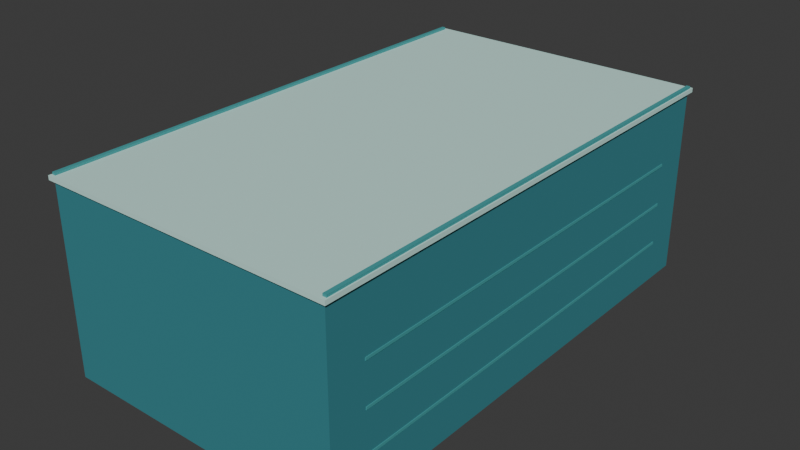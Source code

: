 # Source: roof_raised.blend  (saved by Blender 5.2.45; exported with 4.5.12 LTS)
import bpy
from mathutils import Matrix  # noqa: F401  (used for matrix-valued properties, if any)

bpy.ops.wm.read_factory_settings(use_empty=True)
scene = bpy.context.scene
scene.name = 'Scene'

# ---- collections
col_collection = bpy.data.collections.new('Collection'); scene.collection.children.link(col_collection)

# ---- materials (node trees are filled in below, after node groups)
mat_vertexpalette = bpy.data.materials.new('VertexPalette')

# ---- material node trees
mat_vertexpalette.use_nodes = True; mat_vertexpalette.node_tree.nodes.clear()
_N = mat_vertexpalette.node_tree.nodes; _L = mat_vertexpalette.node_tree.links
n0 = _N.new('ShaderNodeBsdfPrincipled'); n0.name = '原理化 BSDF'; n0.location = (0, 0)
n0.inputs[2].default_value = 0.85
n0.inputs[10].default_value = 0.005
n1 = _N.new('ShaderNodeOutputMaterial'); n1.name = '材质输出'; n1.location = (0, 0)
n2 = _N.new('ShaderNodeVertexColor'); n2.name = '颜色属性'; n2.location = (0, 0)
n2.layer_name = 'Color'
_L.new(n0.outputs[0], n1.inputs[0])
_L.new(n2.outputs[0], n0.inputs[0])
n1.is_active_output = True

# ---- world
world_world = bpy.data.worlds.new('World'); scene.world = world_world
world_world.use_nodes = True; world_world.node_tree.nodes.clear()
_N = world_world.node_tree.nodes; _L = world_world.node_tree.links
n0 = _N.new('ShaderNodeOutputWorld'); n0.name = 'World Output'; n0.location = (200, 100)
n1 = _N.new('ShaderNodeBackground'); n1.name = 'Background'; n1.location = (-200, 100)
n1.inputs[0].default_value = (0.05088, 0.05088, 0.05088, 1.0)
_L.new(n1.outputs[0], n0.inputs[0])
n0.is_active_output = True
world_world.color = (0.05088, 0.05088, 0.05088)
world_world.sun_shadow_jitter_overblur = 0.0

# ---- meshes
me_052 = bpy.data.meshes.new('立方体.052')
me_052.from_pydata([(-7.0, -12.0, 0.0), (-7.0, -12.0, 9.0), (-7.0, 12.0, 0.0), (-7.0, 12.0, 9.0), (7.0, -12.0, 0.0), (7.0, -12.0, 9.0), (7.0, 12.0, 0.0), (7.0, 12.0, 9.0), (-7.15, -12.15, 9.0), (-7.15, -12.15, 9.2), (-7.15, 12.15, 9.0), (-7.15, 12.15, 9.2), (7.15, -12.15, 9.0), (7.15, -12.15, 9.2), (7.15, 12.15, 9.0), (7.15, 12.15, 9.2), (-7.09, -12.0, 9.15), (-7.09, -12.0, 9.31), (-7.09, 12.0, 9.15), (-7.09, 12.0, 9.31), (-6.91, -12.0, 9.15), (-6.91, -12.0, 9.31), (-6.91, 12.0, 9.15), (-6.91, 12.0, 9.31), (6.91, -12.0, 9.15), (6.91, -12.0, 9.31), (6.91, 12.0, 9.15), (6.91, 12.0, 9.31), (7.09, -12.0, 9.15), (7.09, -12.0, 9.31), (7.09, 12.0, 9.15), (7.09, 12.0, 9.31), (-7.03, -10.2, 1.935), (-7.03, -10.2, 2.065), (-7.03, 10.2, 1.935), (-7.03, 10.2, 2.065), (-6.99, -10.2, 1.935), (-6.99, -10.2, 2.065), (-6.99, 10.2, 1.935), (-6.99, 10.2, 2.065), (-7.03, -10.2, 3.935), (-7.03, -10.2, 4.065), (-7.03, 10.2, 3.935), (-7.03, 10.2, 4.065), (-6.99, -10.2, 3.935), (-6.99, -10.2, 4.065), (-6.99, 10.2, 3.935), (-6.99, 10.2, 4.065), (-7.03, -10.2, 5.935), (-7.03, -10.2, 6.065), (-7.03, 10.2, 5.935), (-7.03, 10.2, 6.065), (-6.99, -10.2, 5.935), (-6.99, -10.2, 6.065), (-6.99, 10.2, 5.935), (-6.99, 10.2, 6.065), (6.99, -10.2, 1.935), (6.99, -10.2, 2.065), (6.99, 10.2, 1.935), (6.99, 10.2, 2.065), (7.03, -10.2, 1.935), (7.03, -10.2, 2.065), (7.03, 10.2, 1.935), (7.03, 10.2, 2.065), (6.99, -10.2, 3.935), (6.99, -10.2, 4.065), (6.99, 10.2, 3.935), (6.99, 10.2, 4.065), (7.03, -10.2, 3.935), (7.03, -10.2, 4.065), (7.03, 10.2, 3.935), (7.03, 10.2, 4.065), (6.99, -10.2, 5.935), (6.99, -10.2, 6.065), (6.99, 10.2, 5.935), (6.99, 10.2, 6.065), (7.03, -10.2, 5.935), (7.03, -10.2, 6.065), (7.03, 10.2, 5.935), (7.03, 10.2, 6.065)], [], [(0, 1, 3, 2), (2, 3, 7, 6), (6, 7, 5, 4), (4, 5, 1, 0), (2, 6, 4, 0), (7, 3, 1, 5), (8, 9, 11, 10), (10, 11, 15, 14), (14, 15, 13, 12), (12, 13, 9, 8), (10, 14, 12, 8), (15, 11, 9, 13), (16, 17, 19, 18), (18, 19, 23, 22), (22, 23, 21, 20), (20, 21, 17, 16), (18, 22, 20, 16), (23, 19, 17, 21), (24, 25, 27, 26), (26, 27, 31, 30), (30, 31, 29, 28), (28, 29, 25, 24), (26, 30, 28, 24), (31, 27, 25, 29), (32, 33, 35, 34), (34, 35, 39, 38), (38, 39, 37, 36), (36, 37, 33, 32), (34, 38, 36, 32), (39, 35, 33, 37), (40, 41, 43, 42), (42, 43, 47, 46), (46, 47, 45, 44), (44, 45, 41, 40), (42, 46, 44, 40), (47, 43, 41, 45), (48, 49, 51, 50), (50, 51, 55, 54), (54, 55, 53, 52), (52, 53, 49, 48), (50, 54, 52, 48), (55, 51, 49, 53), (56, 57, 59, 58), (58, 59, 63, 62), (62, 63, 61, 60), (60, 61, 57, 56), (58, 62, 60, 56), (63, 59, 57, 61), (64, 65, 67, 66), (66, 67, 71, 70), (70, 71, 69, 68), (68, 69, 65, 64), (66, 70, 68, 64), (71, 67, 65, 69), (72, 73, 75, 74), (74, 75, 79, 78), (78, 79, 77, 76), (76, 77, 73, 72), (74, 78, 76, 72), (79, 75, 73, 77)])
_uv = me_052.uv_layers.new(name='UV贴图')
_uv.uv.foreach_set('vector', [0.375, 0.0, 0.625, 0.0, 0.625, 0.25, 0.375, 0.25, 0.375, 0.25, 0.625, 0.25, 0.625, 0.5, 0.375, 0.5, 0.375, 0.5, 0.625, 0.5, 0.625, 0.75, 0.375, 0.75, 0.375, 0.75, 0.625, 0.75, 0.625, 1.0, 0.375, 1.0, 0.125, 0.5, 0.375, 0.5, 0.375, 0.75, 0.125, 0.75, 0.625, 0.5, 0.875, 0.5, 0.875, 0.75, 0.625, 0.75, 0.375, 0.0, 0.625, 0.0, 0.625, 0.25, 0.375, 0.25, 0.375, 0.25, 0.625, 0.25, 0.625, 0.5, 0.375, 0.5, 0.375, 0.5, 0.625, 0.5, 0.625, 0.75, 0.375, 0.75, 0.375, 0.75, 0.625, 0.75, 0.625, 1.0, 0.375, 1.0, 0.125, 0.5, 0.375, 0.5, 0.375, 0.75, 0.125, 0.75, 0.625, 0.5, 0.875, 0.5, 0.875, 0.75, 0.625, 0.75, 0.375, 0.0, 0.625, 0.0, 0.625, 0.25, 0.375, 0.25, 0.375, 0.25, 0.625, 0.25, 0.625, 0.5, 0.375, 0.5, 0.375, 0.5, 0.625, 0.5, 0.625, 0.75, 0.375, 0.75, 0.375, 0.75, 0.625, 0.75, 0.625, 1.0, 0.375, 1.0, 0.125, 0.5, 0.375, 0.5, 0.375, 0.75, 0.125, 0.75, 0.625, 0.5, 0.875, 0.5, 0.875, 0.75, 0.625, 0.75, 0.375, 0.0, 0.625, 0.0, 0.625, 0.25, 0.375, 0.25, 0.375, 0.25, 0.625, 0.25, 0.625, 0.5, 0.375, 0.5, 0.375, 0.5, 0.625, 0.5, 0.625, 0.75, 0.375, 0.75, 0.375, 0.75, 0.625, 0.75, 0.625, 1.0, 0.375, 1.0, 0.125, 0.5, 0.375, 0.5, 0.375, 0.75, 0.125, 0.75, 0.625, 0.5, 0.875, 0.5, 0.875, 0.75, 0.625, 0.75, 0.375, 0.0, 0.625, 0.0, 0.625, 0.25, 0.375, 0.25, 0.375, 0.25, 0.625, 0.25, 0.625, 0.5, 0.375, 0.5, 0.375, 0.5, 0.625, 0.5, 0.625, 0.75, 0.375, 0.75, 0.375, 0.75, 0.625, 0.75, 0.625, 1.0, 0.375, 1.0, 0.125, 0.5, 0.375, 0.5, 0.375, 0.75, 0.125, 0.75, 0.625, 0.5, 0.875, 0.5, 0.875, 0.75, 0.625, 0.75, 0.375, 0.0, 0.625, 0.0, 0.625, 0.25, 0.375, 0.25, 0.375, 0.25, 0.625, 0.25, 0.625, 0.5, 0.375, 0.5, 0.375, 0.5, 0.625, 0.5, 0.625, 0.75, 0.375, 0.75, 0.375, 0.75, 0.625, 0.75, 0.625, 1.0, 0.375, 1.0, 0.125, 0.5, 0.375, 0.5, 0.375, 0.75, 0.125, 0.75, 0.625, 0.5, 0.875, 0.5, 0.875, 0.75, 0.625, 0.75, 0.375, 0.0, 0.625, 0.0, 0.625, 0.25, 0.375, 0.25, 0.375, 0.25, 0.625, 0.25, 0.625, 0.5, 0.375, 0.5, 0.375, 0.5, 0.625, 0.5, 0.625, 0.75, 0.375, 0.75, 0.375, 0.75, 0.625, 0.75, 0.625, 1.0, 0.375, 1.0, 0.125, 0.5, 0.375, 0.5, 0.375, 0.75, 0.125, 0.75, 0.625, 0.5, 0.875, 0.5, 0.875, 0.75, 0.625, 0.75, 0.375, 0.0, 0.625, 0.0, 0.625, 0.25, 0.375, 0.25, 0.375, 0.25, 0.625, 0.25, 0.625, 0.5, 0.375, 0.5, 0.375, 0.5, 0.625, 0.5, 0.625, 0.75, 0.375, 0.75, 0.375, 0.75, 0.625, 0.75, 0.625, 1.0, 0.375, 1.0, 0.125, 0.5, 0.375, 0.5, 0.375, 0.75, 0.125, 0.75, 0.625, 0.5, 0.875, 0.5, 0.875, 0.75, 0.625, 0.75, 0.375, 0.0, 0.625, 0.0, 0.625, 0.25, 0.375, 0.25, 0.375, 0.25, 0.625, 0.25, 0.625, 0.5, 0.375, 0.5, 0.375, 0.5, 0.625, 0.5, 0.625, 0.75, 0.375, 0.75, 0.375, 0.75, 0.625, 0.75, 0.625, 1.0, 0.375, 1.0, 0.125, 0.5, 0.375, 0.5, 0.375, 0.75, 0.125, 0.75, 0.625, 0.5, 0.875, 0.5, 0.875, 0.75, 0.625, 0.75, 0.375, 0.0, 0.625, 0.0, 0.625, 0.25, 0.375, 0.25, 0.375, 0.25, 0.625, 0.25, 0.625, 0.5, 0.375, 0.5, 0.375, 0.5, 0.625, 0.5, 0.625, 0.75, 0.375, 0.75, 0.375, 0.75, 0.625, 0.75, 0.625, 1.0, 0.375, 1.0, 0.125, 0.5, 0.375, 0.5, 0.375, 0.75, 0.125, 0.75, 0.625, 0.5, 0.875, 0.5, 0.875, 0.75, 0.625, 0.75])
_ca = me_052.color_attributes.new('Color', 'FLOAT_COLOR', 'CORNER')
_ca.data.foreach_set('color', [0.03288, 0.2271, 0.2632, 1.0, 0.03288, 0.2271, 0.2632, 1.0, 0.03288, 0.2271, 0.2632, 1.0, 0.03288, 0.2271, 0.2632, 1.0, 0.03288, 0.2271, 0.2632, 1.0, 0.03288, 0.2271, 0.2632, 1.0, 0.03288, 0.2271, 0.2632, 1.0, 0.03288, 0.2271, 0.2632, 1.0, 0.03288, 0.2271, 0.2632, 1.0, 0.03288, 0.2271, 0.2632, 1.0, 0.03288, 0.2271, 0.2632, 1.0, 0.03288, 0.2271, 0.2632, 1.0, 0.03288, 0.2271, 0.2632, 1.0, 0.03288, 0.2271, 0.2632, 1.0, 0.03288, 0.2271, 0.2632, 1.0, 0.03288, 0.2271, 0.2632, 1.0, 0.03288, 0.2271, 0.2632, 1.0, 0.03288, 0.2271, 0.2632, 1.0, 0.03288, 0.2271, 0.2632, 1.0, 0.03288, 0.2271, 0.2632, 1.0, 0.03288, 0.2271, 0.2632, 1.0, 0.03288, 0.2271, 0.2632, 1.0, 0.03288, 0.2271, 0.2632, 1.0, 0.03288, 0.2271, 0.2632, 1.0, 0.5605, 0.8434, 0.7818, 1.0, 0.5605, 0.8434, 0.7818, 1.0, 0.5605, 0.8434, 0.7818, 1.0, 0.5605, 0.8434, 0.7818, 1.0, 0.5605, 0.8434, 0.7818, 1.0, 0.5605, 0.8434, 0.7818, 1.0, 0.5605, 0.8434, 0.7818, 1.0, 0.5605, 0.8434, 0.7818, 1.0, 0.5605, 0.8434, 0.7818, 1.0, 0.5605, 0.8434, 0.7818, 1.0, 0.5605, 0.8434, 0.7818, 1.0, 0.5605, 0.8434, 0.7818, 1.0, 0.5605, 0.8434, 0.7818, 1.0, 0.5605, 0.8434, 0.7818, 1.0, 0.5605, 0.8434, 0.7818, 1.0, 0.5605, 0.8434, 0.7818, 1.0, 0.5605, 0.8434, 0.7818, 1.0, 0.5605, 0.8434, 0.7818, 1.0, 0.5605, 0.8434, 0.7818, 1.0, 0.5605, 0.8434, 0.7818, 1.0, 0.5605, 0.8434, 0.7818, 1.0, 0.5605, 0.8434, 0.7818, 1.0, 0.5605, 0.8434, 0.7818, 1.0, 0.5605, 0.8434, 0.7818, 1.0, 0.05637, 0.3392, 0.3489, 1.0, 0.05637, 0.3392, 0.3489, 1.0, 0.05637, 0.3392, 0.3489, 1.0, 0.05637, 0.3392, 0.3489, 1.0, 0.05637, 0.3392, 0.3489, 1.0, 0.05637, 0.3392, 0.3489, 1.0, 0.05637, 0.3392, 0.3489, 1.0, 0.05637, 0.3392, 0.3489, 1.0, 0.05637, 0.3392, 0.3489, 1.0, 0.05637, 0.3392, 0.3489, 1.0, 0.05637, 0.3392, 0.3489, 1.0, 0.05637, 0.3392, 0.3489, 1.0, 0.05637, 0.3392, 0.3489, 1.0, 0.05637, 0.3392, 0.3489, 1.0, 0.05637, 0.3392, 0.3489, 1.0, 0.05637, 0.3392, 0.3489, 1.0, 0.05637, 0.3392, 0.3489, 1.0, 0.05637, 0.3392, 0.3489, 1.0, 0.05637, 0.3392, 0.3489, 1.0, 0.05637, 0.3392, 0.3489, 1.0, 0.05637, 0.3392, 0.3489, 1.0, 0.05637, 0.3392, 0.3489, 1.0, 0.05637, 0.3392, 0.3489, 1.0, 0.05637, 0.3392, 0.3489, 1.0, 0.05637, 0.3392, 0.3489, 1.0, 0.05637, 0.3392, 0.3489, 1.0, 0.05637, 0.3392, 0.3489, 1.0, 0.05637, 0.3392, 0.3489, 1.0, 0.05637, 0.3392, 0.3489, 1.0, 0.05637, 0.3392, 0.3489, 1.0, 0.05637, 0.3392, 0.3489, 1.0, 0.05637, 0.3392, 0.3489, 1.0, 0.05637, 0.3392, 0.3489, 1.0, 0.05637, 0.3392, 0.3489, 1.0, 0.05637, 0.3392, 0.3489, 1.0, 0.05637, 0.3392, 0.3489, 1.0, 0.05637, 0.3392, 0.3489, 1.0, 0.05637, 0.3392, 0.3489, 1.0, 0.05637, 0.3392, 0.3489, 1.0, 0.05637, 0.3392, 0.3489, 1.0, 0.05637, 0.3392, 0.3489, 1.0, 0.05637, 0.3392, 0.3489, 1.0, 0.05637, 0.3392, 0.3489, 1.0, 0.05637, 0.3392, 0.3489, 1.0, 0.05637, 0.3392, 0.3489, 1.0, 0.05637, 0.3392, 0.3489, 1.0, 0.05637, 0.3392, 0.3489, 1.0, 0.05637, 0.3392, 0.3489, 1.0, 0.05637, 0.3392, 0.3489, 1.0, 0.05637, 0.3392, 0.3489, 1.0, 0.05637, 0.3392, 0.3489, 1.0, 0.05637, 0.3392, 0.3489, 1.0, 0.05637, 0.3392, 0.3489, 1.0, 0.05637, 0.3392, 0.3489, 1.0, 0.05637, 0.3392, 0.3489, 1.0, 0.05637, 0.3392, 0.3489, 1.0, 0.05637, 0.3392, 0.3489, 1.0, 0.05637, 0.3392, 0.3489, 1.0, 0.05637, 0.3392, 0.3489, 1.0, 0.05637, 0.3392, 0.3489, 1.0, 0.05637, 0.3392, 0.3489, 1.0, 0.05637, 0.3392, 0.3489, 1.0, 0.05637, 0.3392, 0.3489, 1.0, 0.05637, 0.3392, 0.3489, 1.0, 0.05637, 0.3392, 0.3489, 1.0, 0.05637, 0.3392, 0.3489, 1.0, 0.05637, 0.3392, 0.3489, 1.0, 0.05637, 0.3392, 0.3489, 1.0, 0.05637, 0.3392, 0.3489, 1.0, 0.05637, 0.3392, 0.3489, 1.0, 0.05637, 0.3392, 0.3489, 1.0, 0.05637, 0.3392, 0.3489, 1.0, 0.05637, 0.3392, 0.3489, 1.0, 0.05637, 0.3392, 0.3489, 1.0, 0.05637, 0.3392, 0.3489, 1.0, 0.05637, 0.3392, 0.3489, 1.0, 0.05637, 0.3392, 0.3489, 1.0, 0.05637, 0.3392, 0.3489, 1.0, 0.05637, 0.3392, 0.3489, 1.0, 0.05637, 0.3392, 0.3489, 1.0, 0.05637, 0.3392, 0.3489, 1.0, 0.05637, 0.3392, 0.3489, 1.0, 0.05637, 0.3392, 0.3489, 1.0, 0.05637, 0.3392, 0.3489, 1.0, 0.05637, 0.3392, 0.3489, 1.0, 0.05637, 0.3392, 0.3489, 1.0, 0.05637, 0.3392, 0.3489, 1.0, 0.05637, 0.3392, 0.3489, 1.0, 0.05637, 0.3392, 0.3489, 1.0, 0.05637, 0.3392, 0.3489, 1.0, 0.05637, 0.3392, 0.3489, 1.0, 0.05637, 0.3392, 0.3489, 1.0, 0.05637, 0.3392, 0.3489, 1.0, 0.05637, 0.3392, 0.3489, 1.0, 0.05637, 0.3392, 0.3489, 1.0, 0.05637, 0.3392, 0.3489, 1.0, 0.05637, 0.3392, 0.3489, 1.0, 0.05637, 0.3392, 0.3489, 1.0, 0.05637, 0.3392, 0.3489, 1.0, 0.05637, 0.3392, 0.3489, 1.0, 0.05637, 0.3392, 0.3489, 1.0, 0.05637, 0.3392, 0.3489, 1.0, 0.05637, 0.3392, 0.3489, 1.0, 0.05637, 0.3392, 0.3489, 1.0, 0.05637, 0.3392, 0.3489, 1.0, 0.05637, 0.3392, 0.3489, 1.0, 0.05637, 0.3392, 0.3489, 1.0, 0.05637, 0.3392, 0.3489, 1.0, 0.05637, 0.3392, 0.3489, 1.0, 0.05637, 0.3392, 0.3489, 1.0, 0.05637, 0.3392, 0.3489, 1.0, 0.05637, 0.3392, 0.3489, 1.0, 0.05637, 0.3392, 0.3489, 1.0, 0.05637, 0.3392, 0.3489, 1.0, 0.05637, 0.3392, 0.3489, 1.0, 0.05637, 0.3392, 0.3489, 1.0, 0.05637, 0.3392, 0.3489, 1.0, 0.05637, 0.3392, 0.3489, 1.0, 0.05637, 0.3392, 0.3489, 1.0, 0.05637, 0.3392, 0.3489, 1.0, 0.05637, 0.3392, 0.3489, 1.0, 0.05637, 0.3392, 0.3489, 1.0, 0.05637, 0.3392, 0.3489, 1.0, 0.05637, 0.3392, 0.3489, 1.0, 0.05637, 0.3392, 0.3489, 1.0, 0.05637, 0.3392, 0.3489, 1.0, 0.05637, 0.3392, 0.3489, 1.0, 0.05637, 0.3392, 0.3489, 1.0, 0.05637, 0.3392, 0.3489, 1.0, 0.05637, 0.3392, 0.3489, 1.0, 0.05637, 0.3392, 0.3489, 1.0, 0.05637, 0.3392, 0.3489, 1.0, 0.05637, 0.3392, 0.3489, 1.0, 0.05637, 0.3392, 0.3489, 1.0, 0.05637, 0.3392, 0.3489, 1.0, 0.05637, 0.3392, 0.3489, 1.0, 0.05637, 0.3392, 0.3489, 1.0, 0.05637, 0.3392, 0.3489, 1.0, 0.05637, 0.3392, 0.3489, 1.0, 0.05637, 0.3392, 0.3489, 1.0, 0.05637, 0.3392, 0.3489, 1.0, 0.05637, 0.3392, 0.3489, 1.0, 0.05637, 0.3392, 0.3489, 1.0, 0.05637, 0.3392, 0.3489, 1.0, 0.05637, 0.3392, 0.3489, 1.0, 0.05637, 0.3392, 0.3489, 1.0, 0.05637, 0.3392, 0.3489, 1.0, 0.05637, 0.3392, 0.3489, 1.0, 0.05637, 0.3392, 0.3489, 1.0, 0.05637, 0.3392, 0.3489, 1.0, 0.05637, 0.3392, 0.3489, 1.0, 0.05637, 0.3392, 0.3489, 1.0, 0.05637, 0.3392, 0.3489, 1.0, 0.05637, 0.3392, 0.3489, 1.0, 0.05637, 0.3392, 0.3489, 1.0, 0.05637, 0.3392, 0.3489, 1.0, 0.05637, 0.3392, 0.3489, 1.0, 0.05637, 0.3392, 0.3489, 1.0, 0.05637, 0.3392, 0.3489, 1.0, 0.05637, 0.3392, 0.3489, 1.0, 0.05637, 0.3392, 0.3489, 1.0, 0.05637, 0.3392, 0.3489, 1.0, 0.05637, 0.3392, 0.3489, 1.0, 0.05637, 0.3392, 0.3489, 1.0, 0.05637, 0.3392, 0.3489, 1.0, 0.05637, 0.3392, 0.3489, 1.0, 0.05637, 0.3392, 0.3489, 1.0, 0.05637, 0.3392, 0.3489, 1.0, 0.05637, 0.3392, 0.3489, 1.0, 0.05637, 0.3392, 0.3489, 1.0, 0.05637, 0.3392, 0.3489, 1.0, 0.05637, 0.3392, 0.3489, 1.0, 0.05637, 0.3392, 0.3489, 1.0, 0.05637, 0.3392, 0.3489, 1.0, 0.05637, 0.3392, 0.3489, 1.0, 0.05637, 0.3392, 0.3489, 1.0, 0.05637, 0.3392, 0.3489, 1.0, 0.05637, 0.3392, 0.3489, 1.0, 0.05637, 0.3392, 0.3489, 1.0, 0.05637, 0.3392, 0.3489, 1.0, 0.05637, 0.3392, 0.3489, 1.0, 0.05637, 0.3392, 0.3489, 1.0, 0.05637, 0.3392, 0.3489, 1.0, 0.05637, 0.3392, 0.3489, 1.0, 0.05637, 0.3392, 0.3489, 1.0, 0.05637, 0.3392, 0.3489, 1.0, 0.05637, 0.3392, 0.3489, 1.0, 0.05637, 0.3392, 0.3489, 1.0, 0.05637, 0.3392, 0.3489, 1.0, 0.05637, 0.3392, 0.3489, 1.0, 0.05637, 0.3392, 0.3489, 1.0, 0.05637, 0.3392, 0.3489, 1.0])
me_052.materials.append(mat_vertexpalette)
me_052.update()

# ---- objects
ob_roof_raised = bpy.data.objects.new('roof_raised', me_052)

# ---- transforms, parenting, visibility, modifiers, constraints
ob_roof_raised.location = (0.0, 0.0, 0.0)

# ---- collection membership
col_collection.objects.link(ob_roof_raised)

# ---- scene / render settings (as saved in the file)
scene.frame_start = 1; scene.frame_end = 250; scene.frame_set(1)
scene.render.engine = 'BLENDER_EEVEE_NEXT'
scene.render.bake_bias = 0.0
scene.render.bake_samples = 0
scene.render.compositor_device = 'GPU'
scene.eevee.use_volume_custom_range = False
scene.eevee.fast_gi_thickness_near = 0.1
scene.eevee.fast_gi_thickness_far = 0.0
scene.eevee.ray_tracing_options.screen_trace_thickness = 0.1
bpy.context.view_layer.update()

# ---- added for rendering (the .blend has no active camera and no usable light): camera, sun
cam_auto = bpy.data.cameras.new('AutoCamera')
cam_auto.lens = 50.0
cam_auto.sensor_width = 36.0
cam_auto.clip_end = 1000.0
ob_auto_camera = bpy.data.objects.new('AutoCamera', cam_auto)
scene.collection.objects.link(ob_auto_camera)
ob_auto_camera.location = (27.4724, -32.9669, 26.6329)
ob_auto_camera.rotation_euler = (1.09748, -7.21219e-08, 0.694738)
scene.camera = ob_auto_camera
light_auto_sun = bpy.data.lights.new('AutoSun', 'SUN')
light_auto_sun.energy = 3.0
light_auto_sun.angle = 0.0523599
ob_auto_sun = bpy.data.objects.new('AutoSun', light_auto_sun)
scene.collection.objects.link(ob_auto_sun)
ob_auto_sun.rotation_euler = (0.872665, 0.174533, 0.523599)
bpy.context.view_layer.update()
